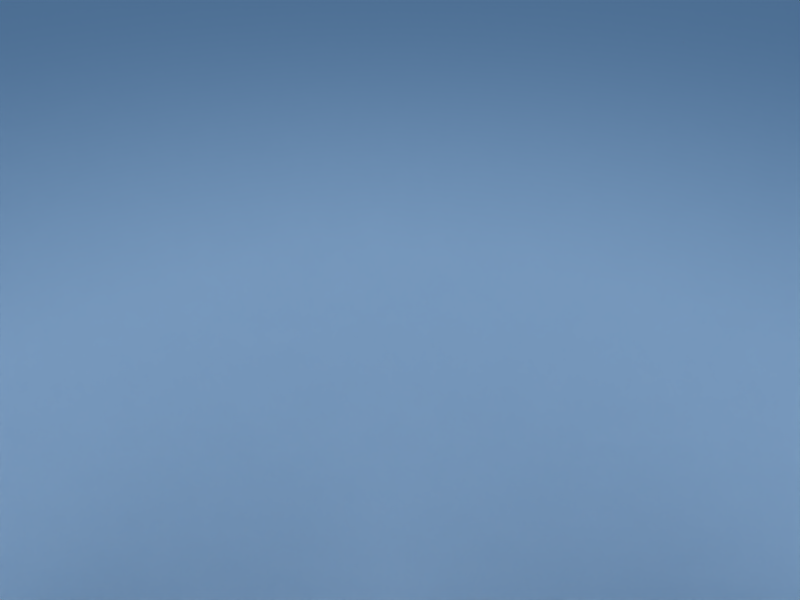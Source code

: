 # Source: Truck_with_output.blend  (saved by Blender 2.45.0; exported with 4.5.12 LTS)
import bpy
from mathutils import Matrix  # noqa: F401  (used for matrix-valued properties, if any)

bpy.ops.wm.read_factory_settings(use_empty=True)
scene = bpy.context.scene
scene.name = 'Scene'

# ---- collections
col_collection_1 = bpy.data.collections.new('Collection 1'); scene.collection.children.link(col_collection_1)
col_collection_2 = bpy.data.collections.new('Collection 2'); scene.collection.children.link(col_collection_2)
col_collection_2.hide_render = True
col_collection_2.hide_viewport = True

# ---- materials (node trees are filled in below, after node groups)
mat_asphalt = bpy.data.materials.new('Asphalt')
mat_asphalt.alpha_threshold = 0.0
mat_asphalt.preview_render_type = 'FLAT'
mat_asphalt.roughness = 0.5
mat_asphalt.line_color = (0.0, 0.0, 0.0, 1.0)
mat_wheels = bpy.data.materials.new('Wheels')
mat_wheels.alpha_threshold = 0.0
mat_wheels.diffuse_color = (0.1631, 0.1631, 0.1631, 1.0)
mat_wheels.roughness = 0.5
mat_wheels.line_color = (0.0, 0.0, 0.0, 1.0)
mat_body = bpy.data.materials.new('Body')
mat_body.alpha_threshold = 0.0
mat_body.diffuse_color = (1.0, 0.1631, 0.1631, 1.0)
mat_body.roughness = 0.5
mat_body.line_color = (0.0, 0.0, 0.0, 1.0)

# ---- material node trees

# ---- world
world_world = bpy.data.worlds.new('World'); scene.world = world_world
world_world.color = (0.05656, 0.2208, 0.4)
world_world.use_sun_shadow = False
world_world.sun_shadow_jitter_overblur = 0.0
world_world.cycles.sampling_method = 'MANUAL'
world_world.cycles.sample_map_resolution = 256

# ---- cameras
cam_camera = bpy.data.cameras.new('Camera')
cam_camera.passepartout_alpha = 0.2
cam_camera.clip_end = 100.0
cam_camera.lens = 35.0
cam_camera.ortho_scale = 7.314
cam_camera.show_passepartout = False
cam_camera.show_safe_areas = True
cam_camera.dof.focus_distance = 0.0
cam_camera.dof.aperture_fstop = 128.0

# ---- lights
light_spot_001 = bpy.data.lights.new('Spot.001', 'SPOT')
light_spot_001.transmission_factor = 0.0
light_spot_001.energy = 100.0
light_spot_001.shadow_buffer_clip_start = 0.5
light_spot_001.shadow_soft_size = 1.0
light_spot_001.shadow_maximum_resolution = 0.006
light_spot_001.use_absolute_resolution = True
light_spot_001.cycles.use_multiple_importance_sampling = False
light_lamp_005 = bpy.data.lights.new('Lamp.005', 'SUN')
light_lamp_005.transmission_factor = 0.0
light_lamp_005.angle = 1.571
light_lamp_005.energy = 1.0
light_lamp_005.shadow_buffer_clip_start = 0.5
light_lamp_005.shadow_soft_size = 1.0
light_lamp_005.shadow_cascade_max_distance = 1000.0
light_lamp_005.cycles.use_multiple_importance_sampling = False

# ---- meshes
me_plane_002 = bpy.data.meshes.new('Plane.002')
me_plane_002.from_pydata([(141.3, 1.067e-05, -141.3), (141.3, -1.067e-05, 141.3), (-141.3, -1.067e-05, 141.3), (-141.3, 1.067e-05, -141.3)], [], [(0, 3, 2, 1)])
_uv = me_plane_002.uv_layers.new(name='UVTex')
_uv.uv.foreach_set('vector', [0.0, 1.0, 0.0, 0.0, 1.0, 0.0, 1.0, 1.0])
_ca = me_plane_002.color_attributes.new('Col', 'BYTE_COLOR', 'CORNER')
_ca.data.foreach_set('color', [0.04092, 0.0331, 0.04519, 0.0, 0.04092, 0.0331, 0.04519, 0.0, 0.01298, 0.005605, 0.05613, 0.0, 0.01298, 0.005605, 0.05613, 0.0])
me_plane_002.materials.append(mat_asphalt)
me_plane_002.use_remesh_preserve_volume = False
me_plane_002.use_remesh_preserve_attributes = False
me_plane_002.use_mirror_vertex_groups = False
me_plane_002.update()
me_cylinder_002 = bpy.data.meshes.new('Cylinder.002')
me_cylinder_002.from_pydata([(0.05162, 0.04, 0.05162), (0.06504, 0.04, 0.03314), (0.0721, 0.04, 0.01142), (0.0721, 0.04, -0.01142), (0.06504, 0.04, -0.03314), (0.05162, 0.04, -0.05162), (0.03314, 0.04, -0.06504), (0.01142, 0.04, -0.0721), (-0.01142, 0.04, -0.0721), (-0.03314, 0.04, -0.06504), (-0.05162, 0.04, -0.05162), (-0.06504, 0.04, -0.03314), (-0.0721, 0.04, -0.01142), (-0.0721, 0.04, 0.01142), (-0.06504, 0.04, 0.03314), (-0.05162, 0.04, 0.05162), (-0.03314, 0.04, 0.06504), (-0.01142, 0.04, 0.0721), (0.01142, 0.04, 0.0721), (0.03314, 0.04, 0.06504), (0.05162, -0.04, 0.05162), (0.06504, -0.04, 0.03314), (0.0721, -0.04, 0.01142), (0.0721, -0.04, -0.01142), (0.06504, -0.04, -0.03314), (0.05162, -0.04, -0.05162), (0.03314, -0.04, -0.06504), (0.01142, -0.04, -0.0721), (-0.01142, -0.04, -0.0721), (-0.03314, -0.04, -0.06504), (-0.05162, -0.04, -0.05162), (-0.06504, -0.04, -0.03314), (-0.0721, -0.04, -0.01142), (-0.0721, -0.04, 0.01142), (-0.06504, -0.04, 0.03314), (-0.05162, -0.04, 0.05162), (-0.03314, -0.04, 0.06504), (-0.01142, -0.04, 0.0721), (0.01142, -0.04, 0.0721), (0.03314, -0.04, 0.06504), (0.0, 0.04, -1.369e-09), (0.0, -0.04, 1.369e-09)], [], [(40, 0, 1), (41, 21, 20), (40, 1, 2), (41, 22, 21), (40, 2, 3), (41, 23, 22), (40, 3, 4), (41, 24, 23), (40, 4, 5), (41, 25, 24), (40, 5, 6), (41, 26, 25), (40, 6, 7), (41, 27, 26), (40, 7, 8), (41, 28, 27), (40, 8, 9), (41, 29, 28), (40, 9, 10), (41, 30, 29), (40, 10, 11), (41, 31, 30), (40, 11, 12), (41, 32, 31), (40, 12, 13), (41, 33, 32), (40, 13, 14), (41, 34, 33), (40, 14, 15), (41, 35, 34), (40, 15, 16), (41, 36, 35), (40, 16, 17), (41, 37, 36), (40, 17, 18), (41, 38, 37), (40, 18, 19), (41, 39, 38), (19, 0, 40), (41, 20, 39), (0, 20, 21, 1), (1, 21, 22, 2), (2, 22, 23, 3), (3, 23, 24, 4), (4, 24, 25, 5), (5, 25, 26, 6), (6, 26, 27, 7), (7, 27, 28, 8), (8, 28, 29, 9), (9, 29, 30, 10), (10, 30, 31, 11), (11, 31, 32, 12), (12, 32, 33, 13), (13, 33, 34, 14), (14, 34, 35, 15), (15, 35, 36, 16), (16, 36, 37, 17), (17, 37, 38, 18), (18, 38, 39, 19), (20, 0, 19, 39)])
me_cylinder_002.materials.append(mat_wheels)
me_cylinder_002.use_remesh_preserve_volume = False
me_cylinder_002.use_remesh_preserve_attributes = False
me_cylinder_002.use_mirror_vertex_groups = False
me_cylinder_002.update()
me_cylinder_004 = bpy.data.meshes.new('Cylinder.004')
me_cylinder_004.from_pydata([(0.05162, 0.04, 0.05162), (0.06504, 0.04, 0.03314), (0.0721, 0.04, 0.01142), (0.0721, 0.04, -0.01142), (0.06504, 0.04, -0.03314), (0.05162, 0.04, -0.05162), (0.03314, 0.04, -0.06504), (0.01142, 0.04, -0.0721), (-0.01142, 0.04, -0.0721), (-0.03314, 0.04, -0.06504), (-0.05162, 0.04, -0.05162), (-0.06504, 0.04, -0.03314), (-0.0721, 0.04, -0.01142), (-0.0721, 0.04, 0.01142), (-0.06504, 0.04, 0.03314), (-0.05162, 0.04, 0.05162), (-0.03314, 0.04, 0.06504), (-0.01142, 0.04, 0.0721), (0.01142, 0.04, 0.0721), (0.03314, 0.04, 0.06504), (0.05162, -0.04, 0.05162), (0.06504, -0.04, 0.03314), (0.0721, -0.04, 0.01142), (0.0721, -0.04, -0.01142), (0.06504, -0.04, -0.03314), (0.05162, -0.04, -0.05162), (0.03314, -0.04, -0.06504), (0.01142, -0.04, -0.0721), (-0.01142, -0.04, -0.0721), (-0.03314, -0.04, -0.06504), (-0.05162, -0.04, -0.05162), (-0.06504, -0.04, -0.03314), (-0.0721, -0.04, -0.01142), (-0.0721, -0.04, 0.01142), (-0.06504, -0.04, 0.03314), (-0.05162, -0.04, 0.05162), (-0.03314, -0.04, 0.06504), (-0.01142, -0.04, 0.0721), (0.01142, -0.04, 0.0721), (0.03314, -0.04, 0.06504), (0.0, 0.04, -1.369e-09), (0.0, -0.04, 1.369e-09)], [], [(40, 0, 1), (41, 21, 20), (40, 1, 2), (41, 22, 21), (40, 2, 3), (41, 23, 22), (40, 3, 4), (41, 24, 23), (40, 4, 5), (41, 25, 24), (40, 5, 6), (41, 26, 25), (40, 6, 7), (41, 27, 26), (40, 7, 8), (41, 28, 27), (40, 8, 9), (41, 29, 28), (40, 9, 10), (41, 30, 29), (40, 10, 11), (41, 31, 30), (40, 11, 12), (41, 32, 31), (40, 12, 13), (41, 33, 32), (40, 13, 14), (41, 34, 33), (40, 14, 15), (41, 35, 34), (40, 15, 16), (41, 36, 35), (40, 16, 17), (41, 37, 36), (40, 17, 18), (41, 38, 37), (40, 18, 19), (41, 39, 38), (19, 0, 40), (41, 20, 39), (0, 20, 21, 1), (1, 21, 22, 2), (2, 22, 23, 3), (3, 23, 24, 4), (4, 24, 25, 5), (5, 25, 26, 6), (6, 26, 27, 7), (7, 27, 28, 8), (8, 28, 29, 9), (9, 29, 30, 10), (10, 30, 31, 11), (11, 31, 32, 12), (12, 32, 33, 13), (13, 33, 34, 14), (14, 34, 35, 15), (15, 35, 36, 16), (16, 36, 37, 17), (17, 37, 38, 18), (18, 38, 39, 19), (20, 0, 19, 39)])
me_cylinder_004.materials.append(mat_wheels)
me_cylinder_004.use_remesh_preserve_volume = False
me_cylinder_004.use_remesh_preserve_attributes = False
me_cylinder_004.use_mirror_vertex_groups = False
me_cylinder_004.update()
me_cube = bpy.data.meshes.new('Cube')
me_cube.from_pydata([(0.15, -0.02, 0.0), (0.15, 0.02, 0.0), (-0.15, -0.02, 0.0), (-0.15, 0.02, 0.0), (0.15, -0.03, 0.12), (0.15, 0.03, 0.12), (-0.15, -0.03, 0.12), (-0.15, 0.03, 0.12), (0.15, 0.0, 0.0), (-5.96e-08, -0.02, 0.0), (-5.96e-08, 0.02, 0.0), (0.15, -0.04, 0.1), (0.15, 0.04, 0.1), (-0.15, 0.0, 0.0), (-0.15, -0.04, 0.1), (-0.15, 0.04, 0.1), (0.15, 0.0, 0.12), (-5.066e-07, -0.03, 0.12), (-5.066e-07, 0.03, 0.12), (-0.15, 0.0, 0.12), (5.96e-08, 0.0, 0.0), (-1.192e-07, 0.0, 0.12), (0.15, 0.0, 0.1), (-2.831e-07, -0.04, 0.1), (-2.831e-07, 0.04, 0.1), (-0.15, 0.0, 0.1)], [], [(8, 0, 9, 20), (10, 1, 8, 20), (20, 9, 2, 13), (3, 10, 20, 13), (21, 19, 6, 17), (7, 19, 21, 18), (16, 21, 17, 4), (18, 21, 16, 5), (22, 16, 4, 11), (5, 16, 22, 12), (11, 0, 8, 22), (8, 1, 12, 22), (11, 4, 17, 23), (18, 5, 12, 24), (0, 11, 23, 9), (24, 12, 1, 10), (23, 17, 6, 14), (7, 18, 24, 15), (9, 23, 14, 2), (15, 24, 10, 3), (14, 6, 19, 25), (19, 7, 15, 25), (2, 14, 25, 13), (25, 15, 3, 13)])
_uv = me_cube.uv_layers.new(name='UVTex')
_uv.uv.foreach_set('vector', [0.0, 1.0, 0.0, 0.0, 1.0, 0.0, 1.0, 1.0, 0.0, 1.0, 0.0, 0.0, 1.0, 0.0, 1.0, 1.0, 0.0, 1.0, 0.0, 0.0, 1.0, 0.0, 1.0, 1.0, 0.0, 1.0, 0.0, 0.0, 1.0, 0.0, 1.0, 1.0, 0.0, 1.0, 0.0, 0.0, 1.0, 0.0, 1.0, 1.0, 0.0, 1.0, 0.0, 0.0, 1.0, 0.0, 1.0, 1.0, 0.0, 1.0, 0.0, 0.0, 1.0, 0.0, 1.0, 1.0, 0.0, 1.0, 0.0, 0.0, 1.0, 0.0, 1.0, 1.0, 0.0, 1.0, 0.0, 0.0, 1.0, 0.0, 1.0, 1.0, 0.0, 1.0, 0.0, 0.0, 1.0, 0.0, 1.0, 1.0, 0.0, 1.0, 0.0, 0.0, 1.0, 0.0, 1.0, 1.0, 0.0, 1.0, 0.0, 0.0, 1.0, 0.0, 1.0, 1.0, 0.0, 1.0, 0.0, 0.0, 1.0, 0.0, 1.0, 1.0, 0.0, 1.0, 0.0, 0.0, 1.0, 0.0, 1.0, 1.0, 0.0, 1.0, 0.0, 0.0, 1.0, 0.0, 1.0, 1.0, 0.0, 1.0, 0.0, 0.0, 1.0, 0.0, 1.0, 1.0, 0.0, 1.0, 0.0, 0.0, 1.0, 0.0, 1.0, 1.0, 0.0, 1.0, 0.0, 0.0, 1.0, 0.0, 1.0, 1.0, 0.0, 1.0, 0.0, 0.0, 1.0, 0.0, 1.0, 1.0, 0.0, 1.0, 0.0, 0.0, 1.0, 0.0, 1.0, 1.0, 0.0, 1.0, 0.0, 0.0, 1.0, 0.0, 1.0, 1.0, 0.0, 1.0, 0.0, 0.0, 1.0, 0.0, 1.0, 1.0, 0.0, 1.0, 0.0, 0.0, 1.0, 0.0, 1.0, 1.0, 0.0, 1.0, 0.0, 0.0, 1.0, 0.0, 1.0, 1.0])
me_cube.materials.append(mat_body)
me_cube.use_remesh_preserve_volume = False
me_cube.use_remesh_preserve_attributes = False
me_cube.use_mirror_vertex_groups = False
me_cube.update()
me_cylinder_005 = bpy.data.meshes.new('Cylinder.005')
me_cylinder_005.from_pydata([(0.05162, 0.04, 0.05162), (0.06504, 0.04, 0.03314), (0.0721, 0.04, 0.01142), (0.0721, 0.04, -0.01142), (0.06504, 0.04, -0.03314), (0.05162, 0.04, -0.05162), (0.03314, 0.04, -0.06504), (0.01142, 0.04, -0.0721), (-0.01142, 0.04, -0.0721), (-0.03314, 0.04, -0.06504), (-0.05162, 0.04, -0.05162), (-0.06504, 0.04, -0.03314), (-0.0721, 0.04, -0.01142), (-0.0721, 0.04, 0.01142), (-0.06504, 0.04, 0.03314), (-0.05162, 0.04, 0.05162), (-0.03314, 0.04, 0.06504), (-0.01142, 0.04, 0.0721), (0.01142, 0.04, 0.0721), (0.03314, 0.04, 0.06504), (0.05162, -0.04, 0.05162), (0.06504, -0.04, 0.03314), (0.0721, -0.04, 0.01142), (0.0721, -0.04, -0.01142), (0.06504, -0.04, -0.03314), (0.05162, -0.04, -0.05162), (0.03314, -0.04, -0.06504), (0.01142, -0.04, -0.0721), (-0.01142, -0.04, -0.0721), (-0.03314, -0.04, -0.06504), (-0.05162, -0.04, -0.05162), (-0.06504, -0.04, -0.03314), (-0.0721, -0.04, -0.01142), (-0.0721, -0.04, 0.01142), (-0.06504, -0.04, 0.03314), (-0.05162, -0.04, 0.05162), (-0.03314, -0.04, 0.06504), (-0.01142, -0.04, 0.0721), (0.01142, -0.04, 0.0721), (0.03314, -0.04, 0.06504), (0.0, 0.04, -1.369e-09), (0.0, -0.04, 1.369e-09)], [], [(40, 0, 1), (41, 21, 20), (40, 1, 2), (41, 22, 21), (40, 2, 3), (41, 23, 22), (40, 3, 4), (41, 24, 23), (40, 4, 5), (41, 25, 24), (40, 5, 6), (41, 26, 25), (40, 6, 7), (41, 27, 26), (40, 7, 8), (41, 28, 27), (40, 8, 9), (41, 29, 28), (40, 9, 10), (41, 30, 29), (40, 10, 11), (41, 31, 30), (40, 11, 12), (41, 32, 31), (40, 12, 13), (41, 33, 32), (40, 13, 14), (41, 34, 33), (40, 14, 15), (41, 35, 34), (40, 15, 16), (41, 36, 35), (40, 16, 17), (41, 37, 36), (40, 17, 18), (41, 38, 37), (40, 18, 19), (41, 39, 38), (19, 0, 40), (41, 20, 39), (0, 20, 21, 1), (1, 21, 22, 2), (2, 22, 23, 3), (3, 23, 24, 4), (4, 24, 25, 5), (5, 25, 26, 6), (6, 26, 27, 7), (7, 27, 28, 8), (8, 28, 29, 9), (9, 29, 30, 10), (10, 30, 31, 11), (11, 31, 32, 12), (12, 32, 33, 13), (13, 33, 34, 14), (14, 34, 35, 15), (15, 35, 36, 16), (16, 36, 37, 17), (17, 37, 38, 18), (18, 38, 39, 19), (20, 0, 19, 39)])
me_cylinder_005.materials.append(mat_wheels)
me_cylinder_005.use_remesh_preserve_volume = False
me_cylinder_005.use_remesh_preserve_attributes = False
me_cylinder_005.use_mirror_vertex_groups = False
me_cylinder_005.update()
me_cylinder_003 = bpy.data.meshes.new('Cylinder.003')
me_cylinder_003.from_pydata([(0.05162, 0.04, 0.05162), (0.06504, 0.04, 0.03314), (0.0721, 0.04, 0.01142), (0.0721, 0.04, -0.01142), (0.06504, 0.04, -0.03314), (0.05162, 0.04, -0.05162), (0.03314, 0.04, -0.06504), (0.01142, 0.04, -0.0721), (-0.01142, 0.04, -0.0721), (-0.03314, 0.04, -0.06504), (-0.05162, 0.04, -0.05162), (-0.06504, 0.04, -0.03314), (-0.0721, 0.04, -0.01142), (-0.0721, 0.04, 0.01142), (-0.06504, 0.04, 0.03314), (-0.05162, 0.04, 0.05162), (-0.03314, 0.04, 0.06504), (-0.01142, 0.04, 0.0721), (0.01142, 0.04, 0.0721), (0.03314, 0.04, 0.06504), (0.05162, -0.04, 0.05162), (0.06504, -0.04, 0.03314), (0.0721, -0.04, 0.01142), (0.0721, -0.04, -0.01142), (0.06504, -0.04, -0.03314), (0.05162, -0.04, -0.05162), (0.03314, -0.04, -0.06504), (0.01142, -0.04, -0.0721), (-0.01142, -0.04, -0.0721), (-0.03314, -0.04, -0.06504), (-0.05162, -0.04, -0.05162), (-0.06504, -0.04, -0.03314), (-0.0721, -0.04, -0.01142), (-0.0721, -0.04, 0.01142), (-0.06504, -0.04, 0.03314), (-0.05162, -0.04, 0.05162), (-0.03314, -0.04, 0.06504), (-0.01142, -0.04, 0.0721), (0.01142, -0.04, 0.0721), (0.03314, -0.04, 0.06504), (0.0, 0.04, -1.369e-09), (0.0, -0.04, 1.369e-09)], [], [(40, 0, 1), (41, 21, 20), (40, 1, 2), (41, 22, 21), (40, 2, 3), (41, 23, 22), (40, 3, 4), (41, 24, 23), (40, 4, 5), (41, 25, 24), (40, 5, 6), (41, 26, 25), (40, 6, 7), (41, 27, 26), (40, 7, 8), (41, 28, 27), (40, 8, 9), (41, 29, 28), (40, 9, 10), (41, 30, 29), (40, 10, 11), (41, 31, 30), (40, 11, 12), (41, 32, 31), (40, 12, 13), (41, 33, 32), (40, 13, 14), (41, 34, 33), (40, 14, 15), (41, 35, 34), (40, 15, 16), (41, 36, 35), (40, 16, 17), (41, 37, 36), (40, 17, 18), (41, 38, 37), (40, 18, 19), (41, 39, 38), (19, 0, 40), (41, 20, 39), (0, 20, 21, 1), (1, 21, 22, 2), (2, 22, 23, 3), (3, 23, 24, 4), (4, 24, 25, 5), (5, 25, 26, 6), (6, 26, 27, 7), (7, 27, 28, 8), (8, 28, 29, 9), (9, 29, 30, 10), (10, 30, 31, 11), (11, 31, 32, 12), (12, 32, 33, 13), (13, 33, 34, 14), (14, 34, 35, 15), (15, 35, 36, 16), (16, 36, 37, 17), (17, 37, 38, 18), (18, 38, 39, 19), (20, 0, 19, 39)])
me_cylinder_003.materials.append(mat_wheels)
me_cylinder_003.use_remesh_preserve_volume = False
me_cylinder_003.use_remesh_preserve_attributes = False
me_cylinder_003.use_mirror_vertex_groups = False
me_cylinder_003.update()
me_plane = bpy.data.meshes.new('Plane')
me_plane.from_pydata([], [], [])
me_plane.use_remesh_preserve_volume = False
me_plane.use_remesh_preserve_attributes = False
me_plane.use_mirror_vertex_groups = False
me_plane.update()
me_cylinder_001 = bpy.data.meshes.new('Cylinder.001')
me_cylinder_001.from_pydata([], [], [])
me_cylinder_001.use_remesh_preserve_volume = False
me_cylinder_001.use_remesh_preserve_attributes = False
me_cylinder_001.use_mirror_vertex_groups = False
me_cylinder_001.update()
me_cylinder = bpy.data.meshes.new('Cylinder')
me_cylinder.from_pydata([], [], [])
me_cylinder.use_remesh_preserve_volume = False
me_cylinder.use_remesh_preserve_attributes = False
me_cylinder.use_mirror_vertex_groups = False
me_cylinder.update()
me_grid = bpy.data.meshes.new('Grid')
me_grid.from_pydata([], [], [])
me_grid.use_remesh_preserve_volume = False
me_grid.use_remesh_preserve_attributes = False
me_grid.use_mirror_vertex_groups = False
me_grid.update()
me_sphere = bpy.data.meshes.new('Sphere')
me_sphere.from_pydata([(0.0, 0.01, -3.423e-10), (0.007236, 0.004472, -0.005257), (-0.002764, 0.004472, -0.008506), (-0.008944, 0.004472, -1.531e-10), (-0.002764, 0.004472, 0.008506), (0.007236, 0.004472, 0.005257), (0.002764, -0.004472, -0.008506), (-0.007236, -0.004472, -0.005257), (-0.007236, -0.004472, 0.005257), (0.002764, -0.004472, 0.008506), (0.008944, -0.004472, 1.531e-10), (0.0, -0.01, 3.423e-10)], [], [(2, 0, 1), (1, 0, 5), (3, 0, 2), (4, 0, 3), (5, 0, 4), (1, 5, 10), (2, 1, 6), (3, 2, 7), (4, 3, 8), (5, 4, 9), (10, 6, 1), (6, 7, 2), (7, 8, 3), (8, 9, 4), (9, 10, 5), (6, 10, 11), (7, 6, 11), (8, 7, 11), (9, 8, 11), (10, 9, 11)])
me_sphere.use_remesh_preserve_volume = False
me_sphere.use_remesh_preserve_attributes = False
me_sphere.use_mirror_vertex_groups = False
me_sphere.update()
me_sphere_005 = bpy.data.meshes.new('Sphere.005')
me_sphere_005.from_pydata([(0.0, 4.127e-10, -0.01), (0.007236, -0.005257, -0.004472), (-0.002764, -0.008506, -0.004472), (-0.008944, 1.846e-10, -0.004472), (-0.002764, 0.008506, -0.004472), (0.007236, 0.005257, -0.004472), (0.002764, -0.008506, 0.004472), (-0.007236, -0.005257, 0.004472), (-0.007236, 0.005257, 0.004472), (0.002764, 0.008506, 0.004472), (0.008944, -1.846e-10, 0.004472), (0.0, -4.127e-10, 0.01)], [], [(2, 0, 1), (1, 0, 5), (3, 0, 2), (4, 0, 3), (5, 0, 4), (1, 5, 10), (2, 1, 6), (3, 2, 7), (4, 3, 8), (5, 4, 9), (10, 6, 1), (6, 7, 2), (7, 8, 3), (8, 9, 4), (9, 10, 5), (6, 10, 11), (7, 6, 11), (8, 7, 11), (9, 8, 11), (10, 9, 11)])
me_sphere_005.use_remesh_preserve_volume = False
me_sphere_005.use_remesh_preserve_attributes = False
me_sphere_005.use_mirror_vertex_groups = False
me_sphere_005.update()
me_sphere_004 = bpy.data.meshes.new('Sphere.004')
me_sphere_004.from_pydata([(0.0, 4.127e-10, -0.01), (0.007236, -0.005257, -0.004472), (-0.002764, -0.008506, -0.004472), (-0.008944, 1.846e-10, -0.004472), (-0.002764, 0.008506, -0.004472), (0.007236, 0.005257, -0.004472), (0.002764, -0.008506, 0.004472), (-0.007236, -0.005257, 0.004472), (-0.007236, 0.005257, 0.004472), (0.002764, 0.008506, 0.004472), (0.008944, -1.846e-10, 0.004472), (0.0, -4.127e-10, 0.01)], [], [(2, 0, 1), (1, 0, 5), (3, 0, 2), (4, 0, 3), (5, 0, 4), (1, 5, 10), (2, 1, 6), (3, 2, 7), (4, 3, 8), (5, 4, 9), (10, 6, 1), (6, 7, 2), (7, 8, 3), (8, 9, 4), (9, 10, 5), (6, 10, 11), (7, 6, 11), (8, 7, 11), (9, 8, 11), (10, 9, 11)])
me_sphere_004.use_remesh_preserve_volume = False
me_sphere_004.use_remesh_preserve_attributes = False
me_sphere_004.use_mirror_vertex_groups = False
me_sphere_004.update()
me_sphere_003 = bpy.data.meshes.new('Sphere.003')
me_sphere_003.from_pydata([(0.0, 4.127e-10, -0.01), (0.007236, -0.005257, -0.004472), (-0.002764, -0.008506, -0.004472), (-0.008944, 1.846e-10, -0.004472), (-0.002764, 0.008506, -0.004472), (0.007236, 0.005257, -0.004472), (0.002764, -0.008506, 0.004472), (-0.007236, -0.005257, 0.004472), (-0.007236, 0.005257, 0.004472), (0.002764, 0.008506, 0.004472), (0.008944, -1.846e-10, 0.004472), (0.0, -4.127e-10, 0.01)], [], [(2, 0, 1), (1, 0, 5), (3, 0, 2), (4, 0, 3), (5, 0, 4), (1, 5, 10), (2, 1, 6), (3, 2, 7), (4, 3, 8), (5, 4, 9), (10, 6, 1), (6, 7, 2), (7, 8, 3), (8, 9, 4), (9, 10, 5), (6, 10, 11), (7, 6, 11), (8, 7, 11), (9, 8, 11), (10, 9, 11)])
me_sphere_003.use_remesh_preserve_volume = False
me_sphere_003.use_remesh_preserve_attributes = False
me_sphere_003.use_mirror_vertex_groups = False
me_sphere_003.update()
me_sphere_001 = bpy.data.meshes.new('Sphere.001')
me_sphere_001.from_pydata([(0.0, 4.127e-10, -0.01), (0.007236, -0.005257, -0.004472), (-0.002764, -0.008506, -0.004472), (-0.008944, 1.846e-10, -0.004472), (-0.002764, 0.008506, -0.004472), (0.007236, 0.005257, -0.004472), (0.002764, -0.008506, 0.004472), (-0.007236, -0.005257, 0.004472), (-0.007236, 0.005257, 0.004472), (0.002764, 0.008506, 0.004472), (0.008944, -1.846e-10, 0.004472), (0.0, -4.127e-10, 0.01)], [], [(2, 0, 1), (1, 0, 5), (3, 0, 2), (4, 0, 3), (5, 0, 4), (1, 5, 10), (2, 1, 6), (3, 2, 7), (4, 3, 8), (5, 4, 9), (10, 6, 1), (6, 7, 2), (7, 8, 3), (8, 9, 4), (9, 10, 5), (6, 10, 11), (7, 6, 11), (8, 7, 11), (9, 8, 11), (10, 9, 11)])
me_sphere_001.use_remesh_preserve_volume = False
me_sphere_001.use_remesh_preserve_attributes = False
me_sphere_001.use_mirror_vertex_groups = False
me_sphere_001.update()

# ---- objects
ob_ground = bpy.data.objects.new('Ground', me_plane_002)
ob_wheel_2 = bpy.data.objects.new('Wheel 2', me_cylinder_002)
ob_wheel_1 = bpy.data.objects.new('Wheel 1', me_cylinder_004)
ob_body = bpy.data.objects.new('Body', me_cube)
ob_lamp_001 = bpy.data.objects.new('Lamp.001', light_spot_001)
ob_camera = bpy.data.objects.new('Camera', cam_camera)
ob_wheel_3 = bpy.data.objects.new('Wheel 3', me_cylinder_005)
ob_wheel_4 = bpy.data.objects.new('Wheel 4', me_cylinder_003)
ob_lamp = bpy.data.objects.new('Lamp', light_lamp_005)
ob_plane = bpy.data.objects.new('Plane', me_plane)
ob_cylinder_001 = bpy.data.objects.new('Cylinder.001', me_cylinder_001)
ob_cylinder = bpy.data.objects.new('Cylinder', me_cylinder)
ob_grid = bpy.data.objects.new('Grid', me_grid)
ob_body_point = bpy.data.objects.new('Body Point', me_sphere)
ob_wheel_2_point = bpy.data.objects.new('Wheel 2 Point', me_sphere_005)
ob_wheel_1_point = bpy.data.objects.new('Wheel 1 Point', me_sphere_004)
ob_wheel_3_point = bpy.data.objects.new('Wheel 3 Point', me_sphere_003)
ob_wheel_4_point = bpy.data.objects.new('Wheel 4 Point', me_sphere_001)

# ---- transforms, parenting, visibility, modifiers, constraints
ob_ground.location = (2.409e-15, 0.001661, -0.07058)
ob_ground.rotation_euler = (1.571, -0.0, -0.0)
ob_ground.scale = (0.09059, 0.09059, 0.09059)
ob_ground.lock_rotations_4d = False
ob_ground.empty_display_type = 'ARROWS'
ob_ground.color = (0.0, 0.0, 0.0, 1.0)
ob_ground.lineart.crease_threshold = 0.0
ob_wheel_2.parent = ob_wheel_2_point
ob_wheel_2.matrix_parent_inverse = Matrix(((1.0, 0.0, 0.0, -0.15), (0.0, 7.55e-08, 1.0, 1.057e-08), (0.0, -1.0, 7.55e-08, -0.14), (0.0, 0.0, 0.0, 1.0)))
ob_wheel_2.location = (0.15, -0.14, 0.0)
ob_wheel_2.lock_rotations_4d = False
ob_wheel_2.empty_display_type = 'ARROWS'
ob_wheel_2.color = (0.0, 0.0, 0.0, 1.0)
ob_wheel_2.lineart.crease_threshold = 0.0
ob_wheel_1.parent = ob_wheel_1_point
ob_wheel_1.matrix_parent_inverse = Matrix(((1.0, 0.0, 0.0, -0.15), (0.0, 7.55e-08, 1.0, -1.057e-08), (0.0, -1.0, 7.55e-08, 0.14), (0.0, 0.0, 0.0, 1.0)))
ob_wheel_1.location = (0.15, 0.14, 0.0)
ob_wheel_1.lock_rotations_4d = False
ob_wheel_1.empty_display_type = 'ARROWS'
ob_wheel_1.color = (0.0, 0.0, 0.0, 1.0)
ob_wheel_1.lineart.crease_threshold = 0.0
ob_body.parent = ob_body_point
ob_body.matrix_parent_inverse = Matrix(((1.0, 0.0, 0.0, 0.0), (0.0, 1.0, 0.0, 0.0), (0.0, 0.0, 1.0, -0.06), (0.0, 0.0, 0.0, 1.0)))
ob_body.location = (0.0, -1.652e-16, -3.4e-16)
ob_body.lock_rotations_4d = False
ob_body.empty_display_type = 'ARROWS'
ob_body.color = (0.0, 0.0, 0.0, 1.0)
ob_body.lineart.crease_threshold = 0.0
ob_lamp_001.parent = ob_body
ob_lamp_001.location = (-0.5, 0.0, 0.4)
ob_lamp_001.rotation_euler = (0.003664, -0.9377, 4.665e-08)
ob_lamp_001.lock_rotations_4d = False
ob_lamp_001.empty_display_type = 'ARROWS'
ob_lamp_001.color = (0.0, 0.0, 0.0, 1.0)
ob_lamp_001.lineart.crease_threshold = 0.0
ob_camera.parent = ob_body
ob_camera.location = (0.1187, 0.0005306, 0.2014)
ob_camera.rotation_euler = (1.114, -0.002073, -1.574)
ob_camera.scale = (0.05545, 0.05545, 0.05545)
ob_camera.lock_rotations_4d = False
ob_camera.empty_display_type = 'ARROWS'
ob_camera.color = (0.0, 0.0, 0.0, 0.0)
ob_camera.display_type = 'WIRE'
ob_camera.lineart.crease_threshold = 0.0
ob_wheel_3.parent = ob_wheel_3_point
ob_wheel_3.matrix_parent_inverse = Matrix(((1.0, 0.0, 0.0, 0.15), (0.0, 7.55e-08, 1.0, -1.057e-08), (0.0, -1.0, 7.55e-08, 0.14), (0.0, 0.0, 0.0, 1.0)))
ob_wheel_3.location = (-0.15, 0.14, 0.0)
ob_wheel_3.lock_rotations_4d = False
ob_wheel_3.empty_display_type = 'ARROWS'
ob_wheel_3.color = (0.0, 0.0, 0.0, 1.0)
ob_wheel_3.lineart.crease_threshold = 0.0
ob_wheel_4.parent = ob_wheel_4_point
ob_wheel_4.matrix_parent_inverse = Matrix(((1.0, 0.0, 0.0, 0.15), (0.0, 7.55e-08, 1.0, 1.057e-08), (0.0, -1.0, 7.55e-08, -0.14), (0.0, 0.0, 0.0, 1.0)))
ob_wheel_4.location = (-0.15, -0.14, 0.0)
ob_wheel_4.lock_rotations_4d = False
ob_wheel_4.empty_display_type = 'ARROWS'
ob_wheel_4.color = (0.0, 0.0, 0.0, 1.0)
ob_wheel_4.lineart.crease_threshold = 0.0
ob_lamp.location = (0.0, 0.0, 2.199)
ob_lamp.rotation_euler = (-0.003065, -2.22e-16, 2.227e-16)
ob_lamp.lock_rotations_4d = False
ob_lamp.empty_display_type = 'ARROWS'
ob_lamp.color = (0.0, 0.0, 0.0, 1.0)
ob_lamp.lineart.crease_threshold = 0.0
ob_plane.location = (0.0, 0.0, -0.07)
ob_plane.rotation_euler = (1.571, -0.0, -0.0)
ob_plane.lock_rotations_4d = False
ob_plane.empty_display_type = 'ARROWS'
ob_plane.color = (0.0, 0.0, 0.0, 1.0)
ob_plane.lineart.crease_threshold = 0.0
ob_cylinder_001.location = (0.15, -0.14, 0.0)
ob_cylinder_001.rotation_euler = (1.571, -0.0, -0.0)
ob_cylinder_001.lock_rotations_4d = False
ob_cylinder_001.empty_display_type = 'ARROWS'
ob_cylinder_001.color = (0.0, 0.0, 0.0, 1.0)
ob_cylinder_001.lineart.crease_threshold = 0.0
ob_cylinder.location = (0.15, -0.14, 0.0)
ob_cylinder.rotation_euler = (1.571, -0.0, -0.0)
ob_cylinder.lock_rotations_4d = False
ob_cylinder.empty_display_type = 'ARROWS'
ob_cylinder.color = (0.0, 0.0, 0.0, 1.0)
ob_cylinder.lineart.crease_threshold = 0.0
ob_grid.location = (2.649e-15, 0.001826, -0.07064)
ob_grid.rotation_euler = (1.571, -0.0, 1.571)
ob_grid.lock_rotations_4d = False
ob_grid.empty_display_type = 'ARROWS'
ob_grid.color = (0.0, 0.0, 0.0, 1.0)
ob_grid.lineart.crease_threshold = 0.0
ob_body_point.location = (0.0, 0.0, 0.06)
ob_body_point.lock_rotations_4d = False
ob_body_point.empty_display_type = 'ARROWS'
ob_body_point.color = (0.0, 0.0, 0.0, 1.0)
ob_body_point.lineart.crease_threshold = 0.0
ob_wheel_2_point.parent = ob_body_point
ob_wheel_2_point.matrix_parent_inverse = Matrix(((1.0, 0.0, 0.0, 0.0), (0.0, 1.0, 0.0, 0.0), (0.0, 0.0, 1.0, -0.06), (0.0, 0.0, 0.0, 1.0)))
ob_wheel_2_point.location = (0.15, -0.14, 0.0)
ob_wheel_2_point.rotation_euler = (1.571, -0.0, -0.0)
ob_wheel_2_point.lock_rotations_4d = False
ob_wheel_2_point.empty_display_type = 'ARROWS'
ob_wheel_2_point.color = (0.0, 0.0, 0.0, 1.0)
ob_wheel_2_point.lineart.crease_threshold = 0.0
ob_wheel_1_point.parent = ob_body_point
ob_wheel_1_point.matrix_parent_inverse = Matrix(((1.0, 0.0, 0.0, 0.0), (0.0, 1.0, 0.0, 0.0), (0.0, 0.0, 1.0, -0.06), (0.0, 0.0, 0.0, 1.0)))
ob_wheel_1_point.location = (0.15, 0.14, 0.0)
ob_wheel_1_point.rotation_euler = (1.571, -0.0, -0.0)
ob_wheel_1_point.lock_rotations_4d = False
ob_wheel_1_point.empty_display_type = 'ARROWS'
ob_wheel_1_point.color = (0.0, 0.0, 0.0, 1.0)
ob_wheel_1_point.lineart.crease_threshold = 0.0
ob_wheel_3_point.parent = ob_body_point
ob_wheel_3_point.matrix_parent_inverse = Matrix(((1.0, 0.0, 0.0, 0.0), (0.0, 1.0, 0.0, 0.0), (0.0, 0.0, 1.0, -0.06), (0.0, 0.0, 0.0, 1.0)))
ob_wheel_3_point.location = (-0.15, 0.14, 0.0)
ob_wheel_3_point.rotation_euler = (1.571, -0.0, -0.0)
ob_wheel_3_point.lock_rotations_4d = False
ob_wheel_3_point.empty_display_type = 'ARROWS'
ob_wheel_3_point.color = (0.0, 0.0, 0.0, 1.0)
ob_wheel_3_point.lineart.crease_threshold = 0.0
ob_wheel_4_point.parent = ob_body_point
ob_wheel_4_point.matrix_parent_inverse = Matrix(((1.0, 0.0, 0.0, 0.0), (0.0, 1.0, 0.0, 0.0), (0.0, 0.0, 1.0, -0.06), (0.0, 0.0, 0.0, 1.0)))
ob_wheel_4_point.location = (-0.15, -0.14, 0.0)
ob_wheel_4_point.rotation_euler = (1.571, -0.0, -0.0)
ob_wheel_4_point.lock_rotations_4d = False
ob_wheel_4_point.empty_display_type = 'ARROWS'
ob_wheel_4_point.color = (0.0, 0.0, 0.0, 1.0)
ob_wheel_4_point.lineart.crease_threshold = 0.0

# ---- collection membership
col_collection_1.objects.link(ob_ground)
col_collection_1.objects.link(ob_wheel_2)
col_collection_1.objects.link(ob_wheel_1)
col_collection_1.objects.link(ob_body)
col_collection_1.objects.link(ob_lamp_001)
col_collection_1.objects.link(ob_camera)
col_collection_1.objects.link(ob_wheel_3)
col_collection_1.objects.link(ob_wheel_4)
col_collection_1.objects.link(ob_lamp)
col_collection_1.objects.link(ob_plane)
col_collection_1.objects.link(ob_cylinder_001)
col_collection_1.objects.link(ob_cylinder)
col_collection_2.objects.link(ob_grid)
col_collection_2.objects.link(ob_body_point)
col_collection_2.objects.link(ob_wheel_2_point)
col_collection_2.objects.link(ob_wheel_1_point)
col_collection_2.objects.link(ob_wheel_3_point)
col_collection_2.objects.link(ob_wheel_4_point)

# ---- scene / render settings (as saved in the file)
scene.camera = ob_camera
scene.frame_start = 1; scene.frame_end = 250; scene.frame_set(264)
scene.render.engine = 'BLENDER_EEVEE_NEXT'
scene.render.image_settings.file_format = 'JPEG'
scene.render.image_settings.color_mode = 'RGB'
scene.render.image_settings.compression = 90
scene.render.resolution_x = 800
scene.render.resolution_y = 600
scene.render.pixel_aspect_x = 100.0
scene.render.pixel_aspect_y = 100.0
scene.render.fps = 25
scene.render.dither_intensity = 0.0
scene.render.use_compositing = False
scene.render.use_sequencer = False
scene.render.bake_margin = 2
scene.render.bake_bias = 0.0
scene.render.use_stamp_time = False
scene.render.use_stamp_date = False
scene.render.use_stamp_frame = False
scene.render.use_stamp_camera = False
scene.render.use_stamp_scene = False
scene.render.use_stamp_filename = False
scene.render.use_stamp_render_time = False
scene.render.stamp_font_size = 0
scene.cycles.use_denoising = False
scene.cycles.samples = 10
scene.cycles.sampling_pattern = 'TABULATED_SOBOL'
scene.cycles.light_sampling_threshold = 0.0
scene.cycles.use_adaptive_sampling = False
scene.cycles.use_light_tree = False
scene.cycles.blur_glossy = 0.0
scene.cycles.volume_bounces = 1
scene.cycles.pixel_filter_type = 'GAUSSIAN'
scene.cycles.sample_clamp_indirect = 0.0
scene.view_settings.view_transform = 'Raw'
bpy.context.view_layer.update()
